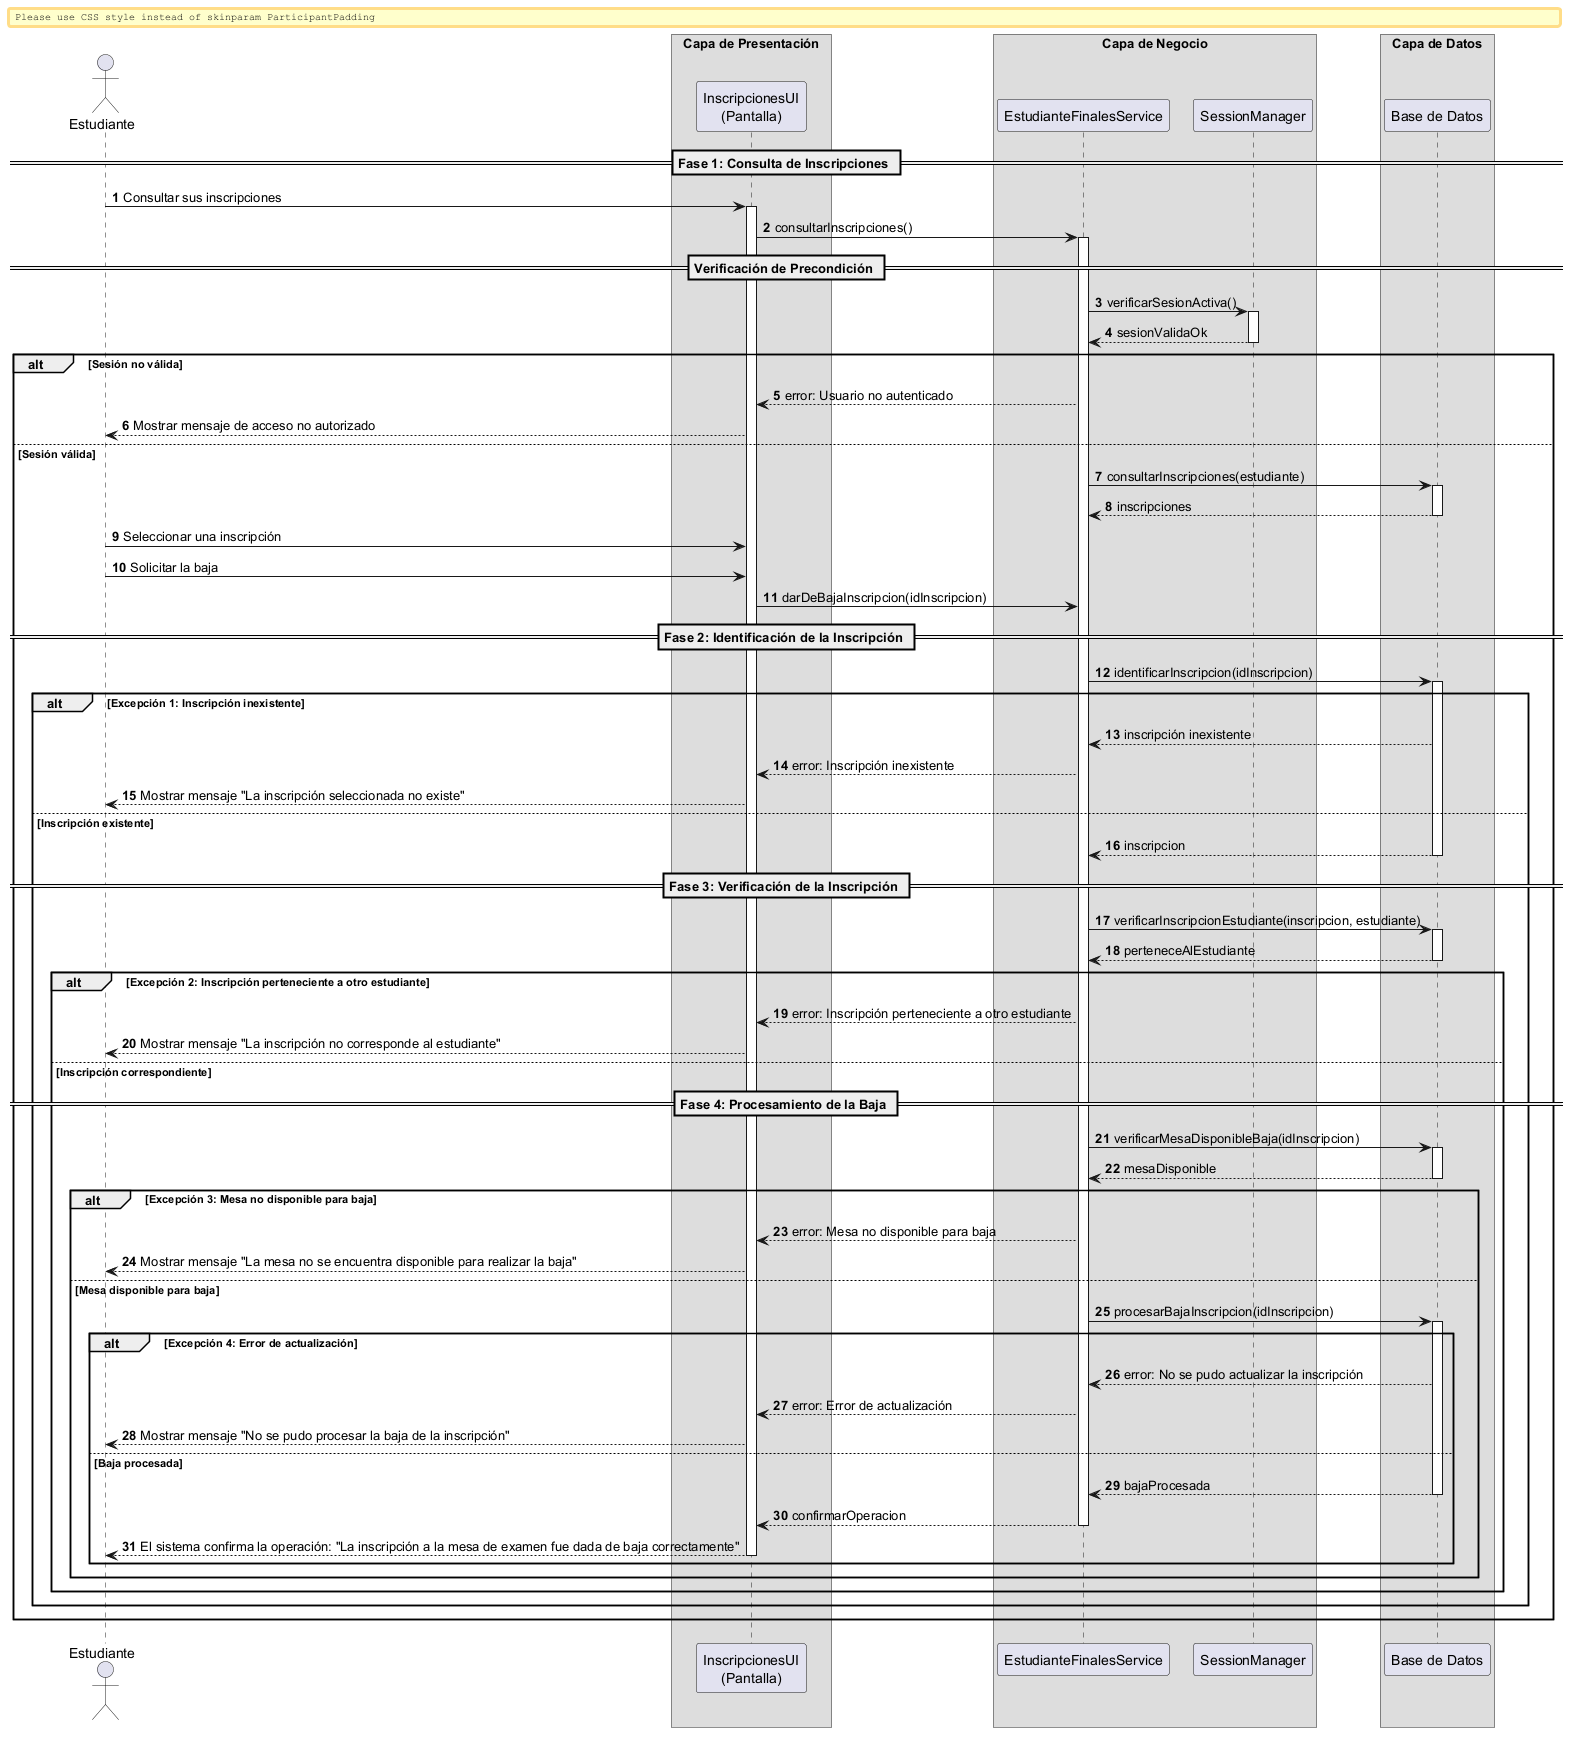

The diagram above was rendered by PlantUML. Its source (embedded in the PNG):
@startuml

autonumber
skinparam BoxPadding 10
skinparam ParticipantPadding 12

actor "Estudiante" as Actor

box "Capa de Presentación" 
    participant "InscripcionesUI\n(Pantalla)" as UI
end box

box "Capa de Negocio" 
    participant "EstudianteFinalesService" as Service
    participant "SessionManager" as Session
end box

box "Capa de Datos" 
    participant "Base de Datos" as DB
end box


== Fase 1: Consulta de Inscripciones ==

Actor -> UI: Consultar sus inscripciones
activate UI

UI -> Service: consultarInscripciones()
activate Service

== Verificación de Precondición ==

Service -> Session: verificarSesionActiva()
activate Session
return sesionValidaOk
deactivate Session

alt Sesión no válida

    Service --> UI: error: Usuario no autenticado
    UI --> Actor: Mostrar mensaje de acceso no autorizado

else Sesión válida

    Service -> DB: consultarInscripciones(estudiante)
    activate DB
    return inscripciones
    deactivate DB

    Actor -> UI: Seleccionar una inscripción
    Actor -> UI: Solicitar la baja

    UI -> Service: darDeBajaInscripcion(idInscripcion)

    == Fase 2: Identificación de la Inscripción ==

    Service -> DB: identificarInscripcion(idInscripcion)
    activate DB

    alt Excepción 1: Inscripción inexistente

        DB --> Service: inscripción inexistente
        Service --> UI: error: Inscripción inexistente
        UI --> Actor: Mostrar mensaje "La inscripción seleccionada no existe"

    else Inscripción existente

        return inscripcion
        deactivate DB

        == Fase 3: Verificación de la Inscripción ==

        Service -> DB: verificarInscripcionEstudiante(inscripcion, estudiante)
        activate DB
        return perteneceAlEstudiante
        deactivate DB

        alt Excepción 2: Inscripción perteneciente a otro estudiante

            Service --> UI: error: Inscripción perteneciente a otro estudiante
            UI --> Actor: Mostrar mensaje "La inscripción no corresponde al estudiante"

        else Inscripción correspondiente

            == Fase 4: Procesamiento de la Baja ==

            Service -> DB: verificarMesaDisponibleBaja(idInscripcion)
            activate DB
            return mesaDisponible
            deactivate DB

            alt Excepción 3: Mesa no disponible para baja

                Service --> UI: error: Mesa no disponible para baja
                UI --> Actor: Mostrar mensaje "La mesa no se encuentra disponible para realizar la baja"

            else Mesa disponible para baja

                Service -> DB: procesarBajaInscripcion(idInscripcion)
                activate DB

                alt Excepción 4: Error de actualización

                    DB --> Service: error: No se pudo actualizar la inscripción
                    Service --> UI: error: Error de actualización
                    UI --> Actor: Mostrar mensaje "No se pudo procesar la baja de la inscripción"

                else Baja procesada

                    return bajaProcesada
                    deactivate DB

                    Service --> UI: confirmarOperacion
                    deactivate Service

                    UI --> Actor: El sistema confirma la operación: "La inscripción a la mesa de examen fue dada de baja correctamente"
                    deactivate UI

                end
            end
        end
    end
end

@enduml